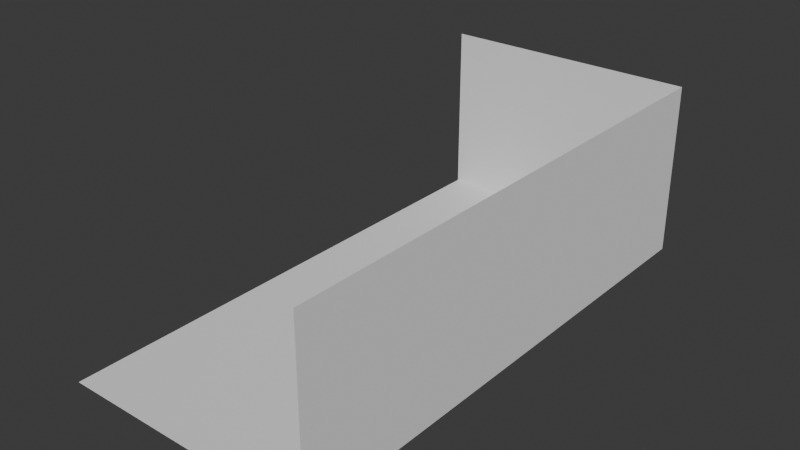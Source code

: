# Source: Room2.blend  (saved by Blender 4.2.66; exported with 4.5.12 LTS)
import bpy
from mathutils import Matrix  # noqa: F401  (used for matrix-valued properties, if any)

bpy.ops.wm.read_factory_settings(use_empty=True)
scene = bpy.context.scene
scene.name = 'Scene'

# ---- collections
col_statics = bpy.data.collections.new('Statics'); scene.collection.children.link(col_statics)

# ---- world
world_world = bpy.data.worlds.new('World'); scene.world = world_world
world_world.use_nodes = True; world_world.node_tree.nodes.clear()
_N = world_world.node_tree.nodes; _L = world_world.node_tree.links
n0 = _N.new('ShaderNodeOutputWorld'); n0.name = 'World Output'; n0.location = (300, 300)
n1 = _N.new('ShaderNodeBackground'); n1.name = 'Background'; n1.location = (10, 300)
n1.inputs[0].default_value = (0.05088, 0.05088, 0.05088, 1.0)
_L.new(n1.outputs[0], n0.inputs[0])
n0.is_active_output = True
world_world.color = (0.05088, 0.05088, 0.05088)
world_world.use_sun_shadow = False
world_world.sun_shadow_jitter_overblur = 0.0

# ---- meshes
me_plane_003 = bpy.data.meshes.new('Plane.003')
me_plane_003.from_pydata([(-3.0, -6.0, 0.0), (3.0, -6.0, 0.0), (-3.0, 6.0, 0.0), (3.0, 6.0, 0.0)], [], [(0, 1, 3, 2)])
_uv = me_plane_003.uv_layers.new(name='UVMap')
_uv.uv.foreach_set('vector', [0.0, 0.0, 1.0, 0.0, 1.0, 1.0, 0.0, 1.0])
me_plane_003.update()
me_plane = bpy.data.meshes.new('Plane')
me_plane.from_pydata([(-3.0, 8.742e-08, -2.0), (3.0, 8.742e-08, -2.0), (-3.0, -8.742e-08, 2.0), (3.0, -8.742e-08, 2.0)], [], [(0, 1, 3, 2)])
_uv = me_plane.uv_layers.new(name='UVMap')
_uv.uv.foreach_set('vector', [0.0, 0.0, 1.0, 0.0, 1.0, 1.0, 0.0, 1.0])
me_plane.update()
me_plane_001 = bpy.data.meshes.new('Plane.001')
me_plane_001.from_pydata([(2.186e-07, 6.0, -2.0), (-4.371e-08, -6.0, -2.0), (4.371e-08, 6.0, 2.0), (-2.186e-07, -6.0, 2.0)], [], [(0, 1, 3, 2)])
_uv = me_plane_001.uv_layers.new(name='UVMap')
_uv.uv.foreach_set('vector', [0.0, 0.0, 1.0, 0.0, 1.0, 1.0, 0.0, 1.0])
me_plane_001.update()

# ---- objects
ob_ground = bpy.data.objects.new('Ground', me_plane_003)
ob_plane = bpy.data.objects.new('Plane', me_plane)
ob_plane_001 = bpy.data.objects.new('Plane.001', me_plane_001)

# ---- transforms, parenting, visibility, modifiers, constraints
ob_ground.location = (0.0, 0.0, 0.0)
ob_plane.location = (0.0, 6.0, 2.0)
ob_plane_001.location = (3.0, 0.0, 2.0)

# ---- collection membership
col_statics.objects.link(ob_ground)
col_statics.objects.link(ob_plane)
col_statics.objects.link(ob_plane_001)

# ---- scene / render settings (as saved in the file)
scene.frame_start = 1; scene.frame_end = 30; scene.frame_set(0)
scene.render.engine = 'BLENDER_EEVEE_NEXT'
scene.cycles.sampling_pattern = 'TABULATED_SOBOL'
bpy.context.view_layer.update()

# ---- added for rendering (the .blend has no active camera and no usable light): camera, sun
cam_auto = bpy.data.cameras.new('AutoCamera')
cam_auto.lens = 50.0
cam_auto.sensor_width = 36.0
cam_auto.clip_end = 1000.0
ob_auto_camera = bpy.data.objects.new('AutoCamera', cam_auto)
scene.collection.objects.link(ob_auto_camera)
ob_auto_camera.location = (12.9531, -15.5438, 12.3625)
ob_auto_camera.rotation_euler = (1.09748, -7.21219e-08, 0.694738)
scene.camera = ob_auto_camera
light_auto_sun = bpy.data.lights.new('AutoSun', 'SUN')
light_auto_sun.energy = 3.0
light_auto_sun.angle = 0.0523599
ob_auto_sun = bpy.data.objects.new('AutoSun', light_auto_sun)
scene.collection.objects.link(ob_auto_sun)
ob_auto_sun.rotation_euler = (0.872665, 0.174533, 0.523599)
bpy.context.view_layer.update()
